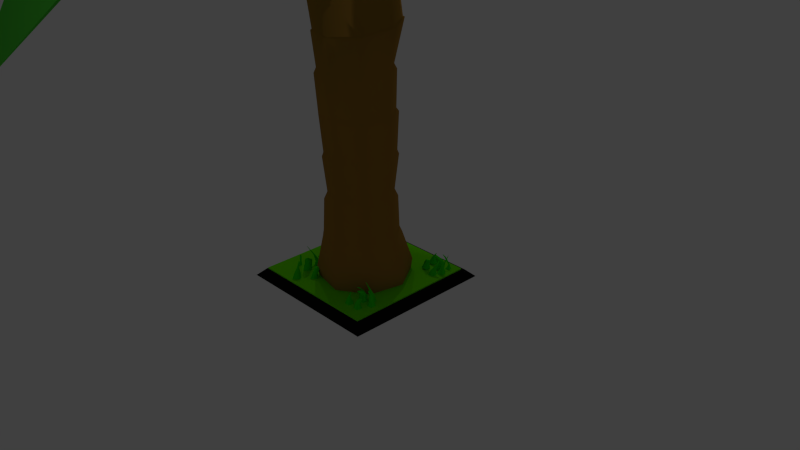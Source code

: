 # Source: palmtreenew003.blend  (saved by Blender 2.65.0; exported with 4.5.12 LTS)
import bpy
from mathutils import Matrix  # noqa: F401  (used for matrix-valued properties, if any)

bpy.ops.wm.read_factory_settings(use_empty=True)
scene = bpy.context.scene
scene.name = 'Scene'

# ---- collections
col_collection_1 = bpy.data.collections.new('Collection 1'); scene.collection.children.link(col_collection_1)

# ---- materials (node trees are filled in below, after node groups)
mat_material_005 = bpy.data.materials.new('Material.005')
mat_material_005.alpha_threshold = 0.0
mat_material_005.use_transparent_shadow = False
mat_material_005.diffuse_color = (0.03759, 0.8, 0.0, 1.0)
mat_material_005.roughness = 0.5
mat_material_005.line_color = (0.0, 0.0, 0.0, 1.0)
mat_material_003 = bpy.data.materials.new('Material.003')
mat_material_003.alpha_threshold = 0.0
mat_material_003.use_transparent_shadow = False
mat_material_003.diffuse_color = (0.008075, 0.008075, 0.008075, 1.0)
mat_material_003.roughness = 0.5
mat_material_003.line_color = (0.0, 0.0, 0.0, 1.0)
mat_material_004 = bpy.data.materials.new('Material.004')
mat_material_004.alpha_threshold = 0.0
mat_material_004.use_transparent_shadow = False
mat_material_004.diffuse_color = (0.1599, 0.8, 0.0, 1.0)
mat_material_004.roughness = 0.5
mat_material_004.line_color = (0.0, 0.0, 0.0, 1.0)
mat_material_001 = bpy.data.materials.new('Material.001')
mat_material_001.alpha_threshold = 0.0
mat_material_001.use_transparent_shadow = False
mat_material_001.diffuse_color = (0.1029, 0.8, 0.06061, 1.0)
mat_material_001.roughness = 0.5
mat_material_001.line_color = (0.0, 0.0, 0.0, 1.0)
mat_material_002 = bpy.data.materials.new('Material.002')
mat_material_002.alpha_threshold = 0.0
mat_material_002.use_transparent_shadow = False
mat_material_002.diffuse_color = (0.3844, 0.2394, 0.06437, 1.0)
mat_material_002.specular_color = (0.6266, 0.2274, 0.04797)
mat_material_002.roughness = 0.5
mat_material_002.line_color = (0.0, 0.0, 0.0, 1.0)
mat_material = bpy.data.materials.new('Material')
mat_material.alpha_threshold = 0.0
mat_material.use_transparent_shadow = False
mat_material.diffuse_color = (0.3931, 0.1955, 0.03446, 1.0)
mat_material.specular_color = (1.0, 0.285, 0.0)
mat_material.roughness = 0.5
mat_material.line_color = (0.0, 0.0, 0.0, 1.0)

# ---- material node trees

# ---- world
world_world = bpy.data.worlds.new('World'); scene.world = world_world
world_world.color = (0.05088, 0.05088, 0.05088)
world_world.use_sun_shadow = False
world_world.sun_shadow_jitter_overblur = 0.0
world_world.cycles.sampling_method = 'MANUAL'
world_world.cycles.sample_map_resolution = 256

# ---- cameras
cam_camera = bpy.data.cameras.new('Camera')
cam_camera.clip_end = 100.0
cam_camera.lens = 35.0
cam_camera.sensor_width = 32.0
cam_camera.sensor_height = 18.0
cam_camera.ortho_scale = 7.314
cam_camera.dof.focus_distance = 0.0
cam_camera.dof.aperture_fstop = 128.0

# ---- lights
light_lamp_002 = bpy.data.lights.new('Lamp.002', 'POINT')
light_lamp_002.transmission_factor = 0.0
light_lamp_002.cutoff_distance = 30.0
light_lamp_002.energy = 100.0
light_lamp_002.shadow_buffer_clip_start = 1.001
light_lamp_002.shadow_soft_size = 0.1
light_lamp_002.shadow_maximum_resolution = 0.006
light_lamp_002.use_absolute_resolution = True
light_lamp_002.cycles.use_multiple_importance_sampling = False
light_lamp_001 = bpy.data.lights.new('Lamp.001', 'POINT')
light_lamp_001.transmission_factor = 0.0
light_lamp_001.cutoff_distance = 30.0
light_lamp_001.energy = 100.0
light_lamp_001.shadow_buffer_clip_start = 1.001
light_lamp_001.shadow_soft_size = 0.1
light_lamp_001.shadow_maximum_resolution = 0.006
light_lamp_001.use_absolute_resolution = True
light_lamp_001.cycles.use_multiple_importance_sampling = False
light_lamp = bpy.data.lights.new('Lamp', 'POINT')
light_lamp.transmission_factor = 0.0
light_lamp.cutoff_distance = 30.0
light_lamp.energy = 100.0
light_lamp.shadow_buffer_clip_start = 1.001
light_lamp.shadow_soft_size = 0.1
light_lamp.shadow_maximum_resolution = 0.006
light_lamp.use_absolute_resolution = True
light_lamp.cycles.use_multiple_importance_sampling = False

# ---- meshes
me_plane_013 = bpy.data.meshes.new('Plane.013')
me_plane_013.from_pydata([(-1.0, -1.0, 0.0), (-1.0, 1.0, 0.0), (0.0, -1.0, 0.0), (0.0, 1.0, 0.0), (1.0, 0.0, 0.0), (0.0, 0.0, 0.0), (-0.5, -1.0, 0.0), (-0.5, 1.0, 0.0), (1.0, 0.5, 0.0), (-1.0, -0.5, 0.0), (0.5, -1.0, 0.0), (0.5, 1.0, 0.0), (-1.0, 0.5, 0.0), (0.0, 0.5, 0.0), (0.0, -0.5, 0.0), (-0.5, 0.0, 0.0), (0.5, 0.0, 0.0), (0.5, 0.5, 0.0), (-0.5, 0.5, 0.0), (-0.5, -0.5, 0.0), (0.5, -0.5, 0.0), (-0.05031, 0.05031, 0.7028), (-0.05031, 0.4497, 0.7028), (-0.4497, 0.05031, 0.7028), (-0.4497, 0.4497, 0.7028), (-0.05031, -0.1313, 0.9443), (-0.05031, 0.2681, 0.9443), (-0.4497, -0.1313, 0.9443), (-0.4497, 0.2681, 0.9443), (-0.2044, -0.3107, 1.185), (-0.2102, -0.217, 1.158), (-0.2956, -0.3107, 1.185), (-0.2898, -0.217, 1.158), (-0.9225, -0.9225, 0.3515), (-0.5775, -0.9225, 0.3515), (-0.9225, -0.5775, 0.3515), (-0.5775, -0.5775, 0.3515), (-0.8181, -0.8181, 0.6488), (-0.6819, -0.8181, 0.6488), (-0.8181, -0.6819, 0.6488), (-0.6819, -0.6819, 0.6488), (-0.7683, -0.5592, 1.014), (-0.7317, -0.5592, 1.014), (-0.7683, -0.5227, 1.014), (-0.7317, -0.5227, 1.014), (0.1085, -0.8915, 0.4592), (0.3915, -0.8915, 0.4592), (0.1085, -0.6085, 0.4592), (0.3915, -0.6085, 0.4592), (0.2164, -0.7567, 0.7857), (0.4993, -0.7567, 0.7857), (0.2164, -0.4738, 0.7857), (0.4993, -0.4738, 0.7857), (0.4955, -0.6523, 0.9427), (0.5705, -0.6529, 0.9486), (0.4955, -0.5783, 0.9427), (0.5705, -0.5776, 0.9486), (0.8992, 0.1008, 0.4145), (0.8992, 0.3992, 0.4145), (0.6008, 0.1008, 0.4145), (0.6008, 0.3992, 0.4145), (0.6031, 0.3207, 0.8615), (0.6028, 0.4778, 0.8837), (0.4421, 0.3193, 0.8923), (0.4358, 0.4861, 0.9042), (0.3202, 0.3403, 1.113), (0.3201, 0.4112, 1.123), (0.2475, 0.3397, 1.127), (0.2447, 0.415, 1.133), (0.1322, 0.8678, 0.6783), (0.3678, 0.8678, 0.6783), (0.1322, 0.6322, 0.6783), (0.3678, 0.6322, 0.6783), (-0.04877, 0.8042, 1.067), (0.05904, 0.7976, 1.035), (-0.04877, 0.6958, 1.067), (0.05904, 0.7024, 1.035), (-0.4653, 0.7622, 1.498), (-0.4411, 0.7607, 1.491), (-0.4653, 0.7378, 1.498), (-0.4411, 0.7393, 1.491), (-0.8448, 0.8448, 0.3124), (-0.6552, 0.8448, 0.3124), (-0.8448, 0.6552, 0.3124), (-0.6552, 0.6552, 0.3124), (-0.7974, 0.7974, 0.5414), (-0.7026, 0.7974, 0.5414), (-0.7974, 0.7026, 0.5414), (-0.7026, 0.7026, 0.5414), (-0.7974, 0.3353, 1.044), (-0.7026, 0.3353, 1.044), (-0.7974, 0.2405, 1.044), (-0.7026, 0.2405, 1.044), (-0.769, 0.09242, 1.157), (-0.731, 0.09242, 1.157), (-0.769, 0.05446, 1.157), (-0.731, 0.05446, 1.157)], [], [(3, 13, 71, 69), (16, 4, 57, 59), (12, 18, 84, 83), (13, 18, 24, 22), (19, 9, 35, 36), (20, 14, 47, 48), (23, 21, 25, 27), (5, 13, 22, 21), (18, 15, 23, 24), (15, 5, 21, 23), (27, 25, 29, 31), (24, 23, 27, 28), (22, 24, 28, 26), (21, 22, 26, 25), (31, 29, 30, 32), (28, 27, 31, 32), (26, 28, 32, 30), (25, 26, 30, 29), (36, 35, 39, 40), (9, 0, 33, 35), (0, 6, 34, 33), (6, 19, 36, 34), (38, 40, 44, 42), (33, 34, 38, 37), (35, 33, 37, 39), (34, 36, 40, 38), (41, 42, 44, 43), (40, 39, 43, 44), (37, 38, 42, 41), (39, 37, 41, 43), (45, 46, 50, 49), (2, 10, 46, 45), (14, 2, 45, 47), (10, 20, 48, 46), (51, 49, 53, 55), (46, 48, 52, 50), (48, 47, 51, 52), (47, 45, 49, 51), (53, 54, 56, 55), (49, 50, 54, 53), (50, 52, 56, 54), (52, 51, 55, 56), (58, 60, 64, 62), (8, 17, 60, 58), (4, 8, 58, 57), (17, 16, 59, 60), (64, 63, 67, 68), (57, 58, 62, 61), (59, 57, 61, 63), (60, 59, 63, 64), (67, 65, 66, 68), (62, 64, 68, 66), (61, 62, 66, 65), (63, 61, 65, 67), (70, 69, 73, 74), (17, 11, 70, 72), (11, 3, 69, 70), (13, 17, 72, 71), (73, 75, 79, 77), (72, 70, 74, 76), (71, 72, 76, 75), (69, 71, 75, 73), (79, 80, 78, 77), (74, 73, 77, 78), (76, 74, 78, 80), (75, 76, 80, 79), (84, 82, 86, 88), (7, 1, 81, 82), (18, 7, 82, 84), (1, 12, 83, 81), (88, 86, 90, 92), (83, 84, 88, 87), (82, 81, 85, 86), (81, 83, 87, 85), (89, 91, 95, 93), (87, 88, 92, 91), (86, 85, 89, 90), (85, 87, 91, 89), (95, 96, 94, 93), (92, 90, 94, 96), (91, 92, 96, 95), (90, 89, 93, 94)])
me_plane_013.polygons.foreach_set('use_smooth', [True] * 82)
me_plane_013.materials.append(mat_material_005)
me_plane_013.use_remesh_preserve_volume = False
me_plane_013.use_remesh_preserve_attributes = False
me_plane_013.use_mirror_vertex_groups = False
me_plane_013.update()
me_plane_012 = bpy.data.meshes.new('Plane.012')
me_plane_012.from_pydata([(-1.0, -1.0, 0.0), (-1.0, 1.0, 0.0), (0.0, -1.0, 0.0), (0.0, 1.0, 0.0), (1.0, 0.0, 0.0), (0.0, 0.0, 0.0), (-0.5, -1.0, 0.0), (-0.5, 1.0, 0.0), (1.0, 0.5, 0.0), (-1.0, -0.5, 0.0), (0.5, -1.0, 0.0), (0.5, 1.0, 0.0), (-1.0, 0.5, 0.0), (0.0, 0.5, 0.0), (0.0, -0.5, 0.0), (-0.5, 0.0, 0.0), (0.5, 0.0, 0.0), (0.5, 0.5, 0.0), (-0.5, 0.5, 0.0), (-0.5, -0.5, 0.0), (0.5, -0.5, 0.0), (-0.05031, 0.05031, 0.7028), (-0.05031, 0.4497, 0.7028), (-0.4497, 0.05031, 0.7028), (-0.4497, 0.4497, 0.7028), (-0.05031, -0.1313, 0.9443), (-0.05031, 0.2681, 0.9443), (-0.4497, -0.1313, 0.9443), (-0.4497, 0.2681, 0.9443), (-0.2044, -0.3107, 1.185), (-0.2102, -0.217, 1.158), (-0.2956, -0.3107, 1.185), (-0.2898, -0.217, 1.158), (-0.9225, -0.9225, 0.3515), (-0.5775, -0.9225, 0.3515), (-0.9225, -0.5775, 0.3515), (-0.5775, -0.5775, 0.3515), (-0.8181, -0.8181, 0.6488), (-0.6819, -0.8181, 0.6488), (-0.8181, -0.6819, 0.6488), (-0.6819, -0.6819, 0.6488), (-0.7683, -0.5592, 1.014), (-0.7317, -0.5592, 1.014), (-0.7683, -0.5227, 1.014), (-0.7317, -0.5227, 1.014), (0.1085, -0.8915, 0.4592), (0.3915, -0.8915, 0.4592), (0.1085, -0.6085, 0.4592), (0.3915, -0.6085, 0.4592), (0.2164, -0.7567, 0.7857), (0.4993, -0.7567, 0.7857), (0.2164, -0.4738, 0.7857), (0.4993, -0.4738, 0.7857), (0.4955, -0.6523, 0.9427), (0.5705, -0.6529, 0.9486), (0.4955, -0.5783, 0.9427), (0.5705, -0.5776, 0.9486), (0.8992, 0.1008, 0.4145), (0.8992, 0.3992, 0.4145), (0.6008, 0.1008, 0.4145), (0.6008, 0.3992, 0.4145), (0.6031, 0.3207, 0.8615), (0.6028, 0.4778, 0.8837), (0.4421, 0.3193, 0.8923), (0.4358, 0.4861, 0.9042), (0.3202, 0.3403, 1.113), (0.3201, 0.4112, 1.123), (0.2475, 0.3397, 1.127), (0.2447, 0.415, 1.133), (0.1322, 0.8678, 0.6783), (0.3678, 0.8678, 0.6783), (0.1322, 0.6322, 0.6783), (0.3678, 0.6322, 0.6783), (-0.04877, 0.8042, 1.067), (0.05904, 0.7976, 1.035), (-0.04877, 0.6958, 1.067), (0.05904, 0.7024, 1.035), (-0.4653, 0.7622, 1.498), (-0.4411, 0.7607, 1.491), (-0.4653, 0.7378, 1.498), (-0.4411, 0.7393, 1.491), (-0.8448, 0.8448, 0.3124), (-0.6552, 0.8448, 0.3124), (-0.8448, 0.6552, 0.3124), (-0.6552, 0.6552, 0.3124), (-0.7974, 0.7974, 0.5414), (-0.7026, 0.7974, 0.5414), (-0.7974, 0.7026, 0.5414), (-0.7026, 0.7026, 0.5414), (-0.7974, 0.3353, 1.044), (-0.7026, 0.3353, 1.044), (-0.7974, 0.2405, 1.044), (-0.7026, 0.2405, 1.044), (-0.769, 0.09242, 1.157), (-0.731, 0.09242, 1.157), (-0.769, 0.05446, 1.157), (-0.731, 0.05446, 1.157)], [], [(3, 13, 71, 69), (16, 4, 57, 59), (12, 18, 84, 83), (13, 18, 24, 22), (19, 9, 35, 36), (20, 14, 47, 48), (23, 21, 25, 27), (5, 13, 22, 21), (18, 15, 23, 24), (15, 5, 21, 23), (27, 25, 29, 31), (24, 23, 27, 28), (22, 24, 28, 26), (21, 22, 26, 25), (31, 29, 30, 32), (28, 27, 31, 32), (26, 28, 32, 30), (25, 26, 30, 29), (36, 35, 39, 40), (9, 0, 33, 35), (0, 6, 34, 33), (6, 19, 36, 34), (38, 40, 44, 42), (33, 34, 38, 37), (35, 33, 37, 39), (34, 36, 40, 38), (41, 42, 44, 43), (40, 39, 43, 44), (37, 38, 42, 41), (39, 37, 41, 43), (45, 46, 50, 49), (2, 10, 46, 45), (14, 2, 45, 47), (10, 20, 48, 46), (51, 49, 53, 55), (46, 48, 52, 50), (48, 47, 51, 52), (47, 45, 49, 51), (53, 54, 56, 55), (49, 50, 54, 53), (50, 52, 56, 54), (52, 51, 55, 56), (58, 60, 64, 62), (8, 17, 60, 58), (4, 8, 58, 57), (17, 16, 59, 60), (64, 63, 67, 68), (57, 58, 62, 61), (59, 57, 61, 63), (60, 59, 63, 64), (67, 65, 66, 68), (62, 64, 68, 66), (61, 62, 66, 65), (63, 61, 65, 67), (70, 69, 73, 74), (17, 11, 70, 72), (11, 3, 69, 70), (13, 17, 72, 71), (73, 75, 79, 77), (72, 70, 74, 76), (71, 72, 76, 75), (69, 71, 75, 73), (79, 80, 78, 77), (74, 73, 77, 78), (76, 74, 78, 80), (75, 76, 80, 79), (84, 82, 86, 88), (7, 1, 81, 82), (18, 7, 82, 84), (1, 12, 83, 81), (88, 86, 90, 92), (83, 84, 88, 87), (82, 81, 85, 86), (81, 83, 87, 85), (89, 91, 95, 93), (87, 88, 92, 91), (86, 85, 89, 90), (85, 87, 91, 89), (95, 96, 94, 93), (92, 90, 94, 96), (91, 92, 96, 95), (90, 89, 93, 94)])
me_plane_012.polygons.foreach_set('use_smooth', [True] * 82)
me_plane_012.materials.append(mat_material_005)
me_plane_012.use_remesh_preserve_volume = False
me_plane_012.use_remesh_preserve_attributes = False
me_plane_012.use_mirror_vertex_groups = False
me_plane_012.update()
me_plane_011 = bpy.data.meshes.new('Plane.011')
me_plane_011.from_pydata([(-1.0, -1.0, 0.0), (-1.0, 1.0, 0.0), (0.0, -1.0, 0.0), (0.0, 1.0, 0.0), (1.0, 0.0, 0.0), (0.0, 0.0, 0.0), (-0.5, -1.0, 0.0), (-0.5, 1.0, 0.0), (1.0, 0.5, 0.0), (-1.0, -0.5, 0.0), (0.5, -1.0, 0.0), (0.5, 1.0, 0.0), (-1.0, 0.5, 0.0), (0.0, 0.5, 0.0), (0.0, -0.5, 0.0), (-0.5, 0.0, 0.0), (0.5, 0.0, 0.0), (0.5, 0.5, 0.0), (-0.5, 0.5, 0.0), (-0.5, -0.5, 0.0), (0.5, -0.5, 0.0), (-0.05031, 0.05031, 0.7028), (-0.05031, 0.4497, 0.7028), (-0.4497, 0.05031, 0.7028), (-0.4497, 0.4497, 0.7028), (-0.05031, -0.1313, 0.9443), (-0.05031, 0.2681, 0.9443), (-0.4497, -0.1313, 0.9443), (-0.4497, 0.2681, 0.9443), (-0.2044, -0.3107, 1.185), (-0.2102, -0.217, 1.158), (-0.2956, -0.3107, 1.185), (-0.2898, -0.217, 1.158), (-0.9225, -0.9225, 0.3515), (-0.5775, -0.9225, 0.3515), (-0.9225, -0.5775, 0.3515), (-0.5775, -0.5775, 0.3515), (-0.8181, -0.8181, 0.6488), (-0.6819, -0.8181, 0.6488), (-0.8181, -0.6819, 0.6488), (-0.6819, -0.6819, 0.6488), (-0.7683, -0.5592, 1.014), (-0.7317, -0.5592, 1.014), (-0.7683, -0.5227, 1.014), (-0.7317, -0.5227, 1.014), (0.1085, -0.8915, 0.4592), (0.3915, -0.8915, 0.4592), (0.1085, -0.6085, 0.4592), (0.3915, -0.6085, 0.4592), (0.2164, -0.7567, 0.7857), (0.4993, -0.7567, 0.7857), (0.2164, -0.4738, 0.7857), (0.4993, -0.4738, 0.7857), (0.4955, -0.6523, 0.9427), (0.5705, -0.6529, 0.9486), (0.4955, -0.5783, 0.9427), (0.5705, -0.5776, 0.9486), (0.8992, 0.1008, 0.4145), (0.8992, 0.3992, 0.4145), (0.6008, 0.1008, 0.4145), (0.6008, 0.3992, 0.4145), (0.6031, 0.3207, 0.8615), (0.6028, 0.4778, 0.8837), (0.4421, 0.3193, 0.8923), (0.4358, 0.4861, 0.9042), (0.3202, 0.3403, 1.113), (0.3201, 0.4112, 1.123), (0.2475, 0.3397, 1.127), (0.2447, 0.415, 1.133), (0.1322, 0.8678, 0.6783), (0.3678, 0.8678, 0.6783), (0.1322, 0.6322, 0.6783), (0.3678, 0.6322, 0.6783), (-0.04877, 0.8042, 1.067), (0.05904, 0.7976, 1.035), (-0.04877, 0.6958, 1.067), (0.05904, 0.7024, 1.035), (-0.4653, 0.7622, 1.498), (-0.4411, 0.7607, 1.491), (-0.4653, 0.7378, 1.498), (-0.4411, 0.7393, 1.491), (-0.8448, 0.8448, 0.3124), (-0.6552, 0.8448, 0.3124), (-0.8448, 0.6552, 0.3124), (-0.6552, 0.6552, 0.3124), (-0.7974, 0.7974, 0.5414), (-0.7026, 0.7974, 0.5414), (-0.7974, 0.7026, 0.5414), (-0.7026, 0.7026, 0.5414), (-0.7974, 0.3353, 1.044), (-0.7026, 0.3353, 1.044), (-0.7974, 0.2405, 1.044), (-0.7026, 0.2405, 1.044), (-0.769, 0.09242, 1.157), (-0.731, 0.09242, 1.157), (-0.769, 0.05446, 1.157), (-0.731, 0.05446, 1.157)], [], [(3, 13, 71, 69), (16, 4, 57, 59), (12, 18, 84, 83), (13, 18, 24, 22), (19, 9, 35, 36), (20, 14, 47, 48), (23, 21, 25, 27), (5, 13, 22, 21), (18, 15, 23, 24), (15, 5, 21, 23), (27, 25, 29, 31), (24, 23, 27, 28), (22, 24, 28, 26), (21, 22, 26, 25), (31, 29, 30, 32), (28, 27, 31, 32), (26, 28, 32, 30), (25, 26, 30, 29), (36, 35, 39, 40), (9, 0, 33, 35), (0, 6, 34, 33), (6, 19, 36, 34), (38, 40, 44, 42), (33, 34, 38, 37), (35, 33, 37, 39), (34, 36, 40, 38), (41, 42, 44, 43), (40, 39, 43, 44), (37, 38, 42, 41), (39, 37, 41, 43), (45, 46, 50, 49), (2, 10, 46, 45), (14, 2, 45, 47), (10, 20, 48, 46), (51, 49, 53, 55), (46, 48, 52, 50), (48, 47, 51, 52), (47, 45, 49, 51), (53, 54, 56, 55), (49, 50, 54, 53), (50, 52, 56, 54), (52, 51, 55, 56), (58, 60, 64, 62), (8, 17, 60, 58), (4, 8, 58, 57), (17, 16, 59, 60), (64, 63, 67, 68), (57, 58, 62, 61), (59, 57, 61, 63), (60, 59, 63, 64), (67, 65, 66, 68), (62, 64, 68, 66), (61, 62, 66, 65), (63, 61, 65, 67), (70, 69, 73, 74), (17, 11, 70, 72), (11, 3, 69, 70), (13, 17, 72, 71), (73, 75, 79, 77), (72, 70, 74, 76), (71, 72, 76, 75), (69, 71, 75, 73), (79, 80, 78, 77), (74, 73, 77, 78), (76, 74, 78, 80), (75, 76, 80, 79), (84, 82, 86, 88), (7, 1, 81, 82), (18, 7, 82, 84), (1, 12, 83, 81), (88, 86, 90, 92), (83, 84, 88, 87), (82, 81, 85, 86), (81, 83, 87, 85), (89, 91, 95, 93), (87, 88, 92, 91), (86, 85, 89, 90), (85, 87, 91, 89), (95, 96, 94, 93), (92, 90, 94, 96), (91, 92, 96, 95), (90, 89, 93, 94)])
me_plane_011.polygons.foreach_set('use_smooth', [True] * 82)
me_plane_011.materials.append(mat_material_005)
me_plane_011.use_remesh_preserve_volume = False
me_plane_011.use_remesh_preserve_attributes = False
me_plane_011.use_mirror_vertex_groups = False
me_plane_011.update()
me_plane_010 = bpy.data.meshes.new('Plane.010')
me_plane_010.from_pydata([(-1.0, -1.0, 0.0), (-1.0, 1.0, 0.0), (0.0, -1.0, 0.0), (0.0, 1.0, 0.0), (1.0, 0.0, 0.0), (0.0, 0.0, 0.0), (-0.5, -1.0, 0.0), (-0.5, 1.0, 0.0), (1.0, 0.5, 0.0), (-1.0, -0.5, 0.0), (0.5, -1.0, 0.0), (0.5, 1.0, 0.0), (-1.0, 0.5, 0.0), (0.0, 0.5, 0.0), (0.0, -0.5, 0.0), (-0.5, 0.0, 0.0), (0.5, 0.0, 0.0), (0.5, 0.5, 0.0), (-0.5, 0.5, 0.0), (-0.5, -0.5, 0.0), (0.5, -0.5, 0.0), (-0.05031, 0.05031, 0.7028), (-0.05031, 0.4497, 0.7028), (-0.4497, 0.05031, 0.7028), (-0.4497, 0.4497, 0.7028), (-0.05031, -0.1313, 0.9443), (-0.05031, 0.2681, 0.9443), (-0.4497, -0.1313, 0.9443), (-0.4497, 0.2681, 0.9443), (-0.2044, -0.3107, 1.185), (-0.2102, -0.217, 1.158), (-0.2956, -0.3107, 1.185), (-0.2898, -0.217, 1.158), (-0.9225, -0.9225, 0.3515), (-0.5775, -0.9225, 0.3515), (-0.9225, -0.5775, 0.3515), (-0.5775, -0.5775, 0.3515), (-0.8181, -0.8181, 0.6488), (-0.6819, -0.8181, 0.6488), (-0.8181, -0.6819, 0.6488), (-0.6819, -0.6819, 0.6488), (-0.7683, -0.5592, 1.014), (-0.7317, -0.5592, 1.014), (-0.7683, -0.5227, 1.014), (-0.7317, -0.5227, 1.014), (0.1085, -0.8915, 0.4592), (0.3915, -0.8915, 0.4592), (0.1085, -0.6085, 0.4592), (0.3915, -0.6085, 0.4592), (0.2164, -0.7567, 0.7857), (0.4993, -0.7567, 0.7857), (0.2164, -0.4738, 0.7857), (0.4993, -0.4738, 0.7857), (0.4955, -0.6523, 0.9427), (0.5705, -0.6529, 0.9486), (0.4955, -0.5783, 0.9427), (0.5705, -0.5776, 0.9486), (0.8992, 0.1008, 0.4145), (0.8992, 0.3992, 0.4145), (0.6008, 0.1008, 0.4145), (0.6008, 0.3992, 0.4145), (0.6031, 0.3207, 0.8615), (0.6028, 0.4778, 0.8837), (0.4421, 0.3193, 0.8923), (0.4358, 0.4861, 0.9042), (0.3202, 0.3403, 1.113), (0.3201, 0.4112, 1.123), (0.2475, 0.3397, 1.127), (0.2447, 0.415, 1.133), (0.1322, 0.8678, 0.6783), (0.3678, 0.8678, 0.6783), (0.1322, 0.6322, 0.6783), (0.3678, 0.6322, 0.6783), (-0.04877, 0.8042, 1.067), (0.05904, 0.7976, 1.035), (-0.04877, 0.6958, 1.067), (0.05904, 0.7024, 1.035), (-0.4653, 0.7622, 1.498), (-0.4411, 0.7607, 1.491), (-0.4653, 0.7378, 1.498), (-0.4411, 0.7393, 1.491), (-0.8448, 0.8448, 0.3124), (-0.6552, 0.8448, 0.3124), (-0.8448, 0.6552, 0.3124), (-0.6552, 0.6552, 0.3124), (-0.7974, 0.7974, 0.5414), (-0.7026, 0.7974, 0.5414), (-0.7974, 0.7026, 0.5414), (-0.7026, 0.7026, 0.5414), (-0.7974, 0.3353, 1.044), (-0.7026, 0.3353, 1.044), (-0.7974, 0.2405, 1.044), (-0.7026, 0.2405, 1.044), (-0.769, 0.09242, 1.157), (-0.731, 0.09242, 1.157), (-0.769, 0.05446, 1.157), (-0.731, 0.05446, 1.157)], [], [(3, 13, 71, 69), (16, 4, 57, 59), (12, 18, 84, 83), (13, 18, 24, 22), (19, 9, 35, 36), (20, 14, 47, 48), (23, 21, 25, 27), (5, 13, 22, 21), (18, 15, 23, 24), (15, 5, 21, 23), (27, 25, 29, 31), (24, 23, 27, 28), (22, 24, 28, 26), (21, 22, 26, 25), (31, 29, 30, 32), (28, 27, 31, 32), (26, 28, 32, 30), (25, 26, 30, 29), (36, 35, 39, 40), (9, 0, 33, 35), (0, 6, 34, 33), (6, 19, 36, 34), (38, 40, 44, 42), (33, 34, 38, 37), (35, 33, 37, 39), (34, 36, 40, 38), (41, 42, 44, 43), (40, 39, 43, 44), (37, 38, 42, 41), (39, 37, 41, 43), (45, 46, 50, 49), (2, 10, 46, 45), (14, 2, 45, 47), (10, 20, 48, 46), (51, 49, 53, 55), (46, 48, 52, 50), (48, 47, 51, 52), (47, 45, 49, 51), (53, 54, 56, 55), (49, 50, 54, 53), (50, 52, 56, 54), (52, 51, 55, 56), (58, 60, 64, 62), (8, 17, 60, 58), (4, 8, 58, 57), (17, 16, 59, 60), (64, 63, 67, 68), (57, 58, 62, 61), (59, 57, 61, 63), (60, 59, 63, 64), (67, 65, 66, 68), (62, 64, 68, 66), (61, 62, 66, 65), (63, 61, 65, 67), (70, 69, 73, 74), (17, 11, 70, 72), (11, 3, 69, 70), (13, 17, 72, 71), (73, 75, 79, 77), (72, 70, 74, 76), (71, 72, 76, 75), (69, 71, 75, 73), (79, 80, 78, 77), (74, 73, 77, 78), (76, 74, 78, 80), (75, 76, 80, 79), (84, 82, 86, 88), (7, 1, 81, 82), (18, 7, 82, 84), (1, 12, 83, 81), (88, 86, 90, 92), (83, 84, 88, 87), (82, 81, 85, 86), (81, 83, 87, 85), (89, 91, 95, 93), (87, 88, 92, 91), (86, 85, 89, 90), (85, 87, 91, 89), (95, 96, 94, 93), (92, 90, 94, 96), (91, 92, 96, 95), (90, 89, 93, 94)])
me_plane_010.polygons.foreach_set('use_smooth', [True] * 82)
me_plane_010.materials.append(mat_material_005)
me_plane_010.use_remesh_preserve_volume = False
me_plane_010.use_remesh_preserve_attributes = False
me_plane_010.use_mirror_vertex_groups = False
me_plane_010.update()
me_plane_008 = bpy.data.meshes.new('Plane.008')
me_plane_008.from_pydata([(0.87, -0.8882, 0.05996), (-0.8841, -0.8882, 0.05996), (0.87, 0.8658, 0.05996), (-0.8841, 0.8658, 0.05996), (0.87, -0.8882, 0.1131), (-0.8841, -0.8882, 0.1131), (0.87, 0.8658, 0.1131), (-0.8841, 0.8658, 0.1131), (1.0, -1.0, 0.0), (-1.0, -1.0, 0.0), (1.0, 1.0, 0.0), (-1.0, 1.0, 0.0), (0.9004, -0.9004, 0.09626), (-0.9004, -0.9004, 0.09626), (0.9004, 0.9004, 0.09626), (-0.9004, 0.9004, 0.09626)], [], [(1, 3, 2, 0), (5, 4, 6, 7), (2, 3, 7, 6), (0, 2, 6, 4), (3, 1, 5, 7), (1, 0, 4, 5), (9, 11, 10, 8), (13, 12, 14, 15), (11, 9, 13, 15), (9, 8, 12, 13), (10, 11, 15, 14), (8, 10, 14, 12)])
me_plane_008.polygons.foreach_set('material_index', [1, 1, 1, 1, 1, 1, 0, 0, 0, 0, 0, 0])
me_plane_008.materials.append(mat_material_003)
me_plane_008.materials.append(mat_material_004)
me_plane_008.use_remesh_preserve_volume = False
me_plane_008.use_remesh_preserve_attributes = False
me_plane_008.use_mirror_vertex_groups = False
me_plane_008.update()
me_plane_007 = bpy.data.meshes.new('Plane.007')
me_plane_007.from_pydata([(0.3782, -0.5323, -0.3534), (-0.8206, -0.5558, -0.2384), (0.3957, 0.6847, -0.3108), (-0.8261, 0.6731, -0.2535), (1.582, 0.1678, -0.8502), (-3.125, -0.01696, -0.1606), (-0.5772, 0.6731, -0.2535), (-0.3283, 0.6731, -0.2535), (-0.0794, 0.6731, -0.2535), (0.1467, 0.6847, -0.3108), (-0.5717, -0.5558, -0.2384), (-0.3228, -0.5558, -0.2384), (-0.07391, -0.5558, -0.2384), (0.175, -0.5558, -0.2384), (0.8647, -0.019, -0.1082), (-0.07514, -0.06193, 0.07526), (-1.093, -0.0572, 0.06385), (-2.135, -0.02659, -0.009963)], [], [(14, 4, 2, 9), (13, 0, 4, 14), (17, 16, 7, 6), (5, 17, 6, 3), (16, 15, 8, 7), (15, 14, 9, 8), (1, 10, 17, 5), (10, 11, 16, 17), (11, 12, 15, 16), (12, 13, 14, 15)])
me_plane_007.polygons.foreach_set('use_smooth', [True] * 10)
me_plane_007.materials.append(mat_material_001)
me_plane_007.use_remesh_preserve_volume = False
me_plane_007.use_remesh_preserve_attributes = False
me_plane_007.use_mirror_vertex_groups = False
me_plane_007.update()
me_plane_006 = bpy.data.meshes.new('Plane.006')
me_plane_006.from_pydata([(0.3843, -0.5865, -0.3008), (-0.7436, -0.6183, -0.04068), (0.4775, 0.6327, -0.09302), (-0.7745, 0.6347, -0.1095), (1.509, 0.106, -0.9157), (-3.191, 0.006699, -0.1018), (-0.5152, 0.6319, -0.08648), (-0.2585, 0.6297, -0.06893), (-0.005205, 0.6285, -0.05923), (0.2446, 0.6283, -0.05723), (-0.4912, -0.6192, -0.03278), (-0.239, -0.6201, -0.02559), (-0.003889, -0.6164, -0.0563), (0.2052, -0.6055, -0.1452), (0.8213, 0.01753, -0.1906), (-0.04694, -0.02186, 0.1322), (-1.058, -0.02239, 0.1365), (-2.132, -0.005729, 0.0)], [], [(14, 4, 2, 9), (13, 0, 4, 14), (17, 16, 7, 6), (5, 17, 6, 3), (16, 15, 8, 7), (15, 14, 9, 8), (1, 10, 17, 5), (10, 11, 16, 17), (11, 12, 15, 16), (12, 13, 14, 15)])
me_plane_006.polygons.foreach_set('use_smooth', [True] * 10)
me_plane_006.materials.append(mat_material_001)
me_plane_006.use_remesh_preserve_volume = False
me_plane_006.use_remesh_preserve_attributes = False
me_plane_006.use_mirror_vertex_groups = False
me_plane_006.update()
me_plane_005 = bpy.data.meshes.new('Plane.005')
me_plane_005.from_pydata([(0.8839, -0.6261, 0.2714), (-0.3599, -0.6463, 0.234), (0.873, 0.5842, -0.01846), (-0.3708, 0.564, -0.05589), (2.116, 0.1873, 0.7981), (-2.83, -0.03084, 0.1961), (-0.1221, 0.568, -0.0484), (0.1267, 0.5721, -0.04092), (0.3755, 0.5761, -0.03343), (0.6242, 0.5801, -0.02594), (-0.1112, -0.6422, 0.2415), (0.1376, -0.6382, 0.2489), (0.3864, -0.6342, 0.2564), (0.6351, -0.6301, 0.2639), (1.253, -0.004468, 0.1883), (0.2992, -0.08926, -0.06798), (-0.7132, -0.1057, -0.09845), (-1.771, -0.06855, 0.04785)], [], [(14, 4, 2, 9), (13, 0, 4, 14), (17, 16, 7, 6), (5, 17, 6, 3), (16, 15, 8, 7), (15, 14, 9, 8), (1, 10, 17, 5), (10, 11, 16, 17), (11, 12, 15, 16), (12, 13, 14, 15)])
me_plane_005.polygons.foreach_set('use_smooth', [True] * 10)
me_plane_005.materials.append(mat_material_001)
me_plane_005.use_remesh_preserve_volume = False
me_plane_005.use_remesh_preserve_attributes = False
me_plane_005.use_mirror_vertex_groups = False
me_plane_005.update()
me_plane_004 = bpy.data.meshes.new('Plane.004')
me_plane_004.from_pydata([(0.4797, -0.6067, -0.1199), (-0.7576, -0.6097, -0.09808), (0.5076, 0.6261, -0.03506), (-0.7254, 0.6213, 0.0), (1.771, 0.05631, -0.4509), (-3.16, 0.000554, -0.04566), (-0.4765, 0.6213, 0.0), (-0.2276, 0.6213, 0.0), (0.02135, 0.6213, 0.0), (0.2703, 0.6213, 0.0), (-0.5087, -0.6097, -0.09808), (-0.2598, -0.6097, -0.09808), (-0.01091, -0.6097, -0.09808), (0.238, -0.6097, -0.09808), (0.9579, -0.02711, 0.1554), (-0.04065, -0.03315, 0.1993), (-1.057, -0.03164, 0.1883), (-2.068, -0.03274, 0.1963)], [], [(14, 4, 2, 9), (13, 0, 4, 14), (17, 16, 7, 6), (5, 17, 6, 3), (16, 15, 8, 7), (15, 14, 9, 8), (1, 10, 17, 5), (10, 11, 16, 17), (11, 12, 15, 16), (12, 13, 14, 15)])
me_plane_004.polygons.foreach_set('use_smooth', [True] * 10)
me_plane_004.materials.append(mat_material_001)
me_plane_004.use_remesh_preserve_volume = False
me_plane_004.use_remesh_preserve_attributes = False
me_plane_004.use_mirror_vertex_groups = False
me_plane_004.update()
me_plane_003 = bpy.data.meshes.new('Plane.003')
me_plane_003.from_pydata([(0.5192, -0.6232, 0.0), (-0.7254, -0.6232, 0.0), (0.5192, 0.6213, 0.0), (-0.7254, 0.6213, 0.0), (1.858, -0.01777, -0.2884), (-3.145, -0.005729, 0.0), (-0.4765, 0.6213, 0.0), (-0.2276, 0.6213, 0.0), (0.02135, 0.6213, 0.0), (0.2703, 0.6213, 0.0), (-0.4765, -0.6232, 0.0), (-0.2276, -0.6232, 0.0), (0.02135, -0.6232, 0.0), (0.2703, -0.6232, 0.0), (0.959, 0.004516, 0.2453), (-0.05392, 0.004516, 0.2453), (-1.067, 0.004516, 0.2453), (-2.08, 0.004516, 0.2453)], [], [(14, 4, 2, 9), (13, 0, 4, 14), (17, 16, 7, 6), (5, 17, 6, 3), (16, 15, 8, 7), (15, 14, 9, 8), (1, 10, 17, 5), (10, 11, 16, 17), (11, 12, 15, 16), (12, 13, 14, 15)])
me_plane_003.polygons.foreach_set('use_smooth', [True] * 10)
me_plane_003.materials.append(mat_material_001)
me_plane_003.use_remesh_preserve_volume = False
me_plane_003.use_remesh_preserve_attributes = False
me_plane_003.use_mirror_vertex_groups = False
me_plane_003.update()
me_plane_002 = bpy.data.meshes.new('Plane.002')
me_plane_002.from_pydata([(0.5054, -0.6313, -0.07853), (-0.7254, -0.6232, 0.0), (0.5051, 0.6131, -0.07993), (-0.7254, 0.6213, 0.0), (1.774, -0.09052, -0.8265), (-3.145, -0.005729, 0.0), (-0.4765, 0.6213, 0.0), (-0.2276, 0.6213, 0.0), (0.02135, 0.6213, 0.0), (0.2605, 0.6156, -0.05533), (-0.4765, -0.6232, 0.0), (-0.2276, -0.6232, 0.0), (0.02135, -0.6232, 0.0), (0.2581, -0.6303, -0.06901), (0.9068, -0.005729, 0.0), (-0.06623, 0.0176, 0.2274), (-1.084, 0.01465, 0.1986), (-2.097, 0.01465, 0.1986)], [], [(14, 4, 2, 9), (13, 0, 4, 14), (17, 16, 7, 6), (5, 17, 6, 3), (16, 15, 8, 7), (15, 14, 9, 8), (1, 10, 17, 5), (10, 11, 16, 17), (11, 12, 15, 16), (12, 13, 14, 15)])
me_plane_002.polygons.foreach_set('use_smooth', [True] * 10)
me_plane_002.materials.append(mat_material_001)
me_plane_002.use_remesh_preserve_volume = False
me_plane_002.use_remesh_preserve_attributes = False
me_plane_002.use_mirror_vertex_groups = False
me_plane_002.update()
me_plane_001 = bpy.data.meshes.new('Plane.001')
me_plane_001.from_pydata([(0.4778, -0.5905, 0.2581), (-0.7495, -0.6042, 0.1505), (0.4504, 0.6757, 0.4294), (-0.7447, 0.6366, 0.1206), (1.727, 0.1464, 1.201), (-3.145, -0.005729, 0.0), (-0.4986, 0.6388, 0.1383), (-0.2423, 0.633, 0.09229), (0.003922, 0.6351, 0.1088), (0.252, 0.6357, 0.1139), (-0.5025, -0.6027, 0.1623), (-0.2494, -0.6059, 0.1365), (-0.00187, -0.6049, 0.145), (0.2435, -0.602, 0.1673), (0.8855, 0.01105, 0.1324), (-0.1014, -0.009562, -0.03025), (-1.107, -0.0153, -0.07551), (-2.117, -0.01777, -0.09502)], [], [(14, 4, 2, 9), (13, 0, 4, 14), (17, 16, 7, 6), (5, 17, 6, 3), (16, 15, 8, 7), (15, 14, 9, 8), (1, 10, 17, 5), (10, 11, 16, 17), (11, 12, 15, 16), (12, 13, 14, 15)])
me_plane_001.polygons.foreach_set('use_smooth', [True] * 10)
me_plane_001.materials.append(mat_material_001)
me_plane_001.use_remesh_preserve_volume = False
me_plane_001.use_remesh_preserve_attributes = False
me_plane_001.use_mirror_vertex_groups = False
me_plane_001.update()
me_cylinder_001 = bpy.data.meshes.new('Cylinder.001')
me_cylinder_001.from_pydata([(1.647, 0.9699, -1.011), (1.647, 1.296, -0.2451), (1.964, 0.8386, -1.011), (2.194, 1.069, -0.2451), (2.095, 0.5216, -1.011), (2.421, 0.5216, -0.2451), (1.964, 0.2045, -1.011), (2.194, -0.0262, -0.2451), (1.647, 0.07322, -1.011), (1.647, -0.2531, -0.2451), (1.33, 0.2045, -1.011), (1.099, -0.0262, -0.2451), (1.198, 0.5216, -1.011), (0.872, 0.5216, -0.2451), (1.33, 0.8386, -1.011), (1.099, 1.069, -0.2451), (1.647, 1.052, -0.8194), (1.647, 1.267, -0.6852), (1.647, 1.349, -0.4938), (2.232, 1.107, -0.4938), (2.174, 1.049, -0.6852), (2.021, 0.8963, -0.8194), (2.474, 0.5216, -0.4938), (2.392, 0.5216, -0.6852), (2.177, 0.5216, -0.8194), (2.232, -0.06342, -0.4938), (2.174, -0.005737, -0.6852), (2.021, 0.1469, -0.8194), (1.647, -0.3057, -0.4938), (1.647, -0.2242, -0.6852), (1.647, -0.008361, -0.8194), (1.062, -0.06342, -0.4938), (1.119, -0.005737, -0.6852), (1.272, 0.1469, -0.8194), (0.8194, 0.5216, -0.4938), (0.9009, 0.5216, -0.6852), (1.117, 0.5216, -0.8194), (1.062, 1.107, -0.4938), (1.119, 1.049, -0.6852), (1.272, 0.8963, -0.8194)], [], [(18, 1, 3, 19), (19, 3, 5, 22), (22, 5, 7, 25), (25, 7, 9, 28), (28, 9, 11, 31), (31, 11, 13, 34), (3, 1, 15, 13, 11, 9, 7, 5), (37, 15, 1, 18), (34, 13, 15, 37), (0, 2, 4, 6, 8, 10, 12, 14), (0, 16, 21, 2), (16, 17, 20, 21), (17, 18, 19, 20), (2, 21, 24, 4), (21, 20, 23, 24), (20, 19, 22, 23), (4, 24, 27, 6), (24, 23, 26, 27), (23, 22, 25, 26), (6, 27, 30, 8), (27, 26, 29, 30), (26, 25, 28, 29), (8, 30, 33, 10), (30, 29, 32, 33), (29, 28, 31, 32), (10, 33, 36, 12), (33, 32, 35, 36), (32, 31, 34, 35), (14, 39, 16, 0), (39, 38, 17, 16), (38, 37, 18, 17), (12, 36, 39, 14), (36, 35, 38, 39), (35, 34, 37, 38)])
me_cylinder_001.polygons.foreach_set('use_smooth', [True] * 34)
me_cylinder_001.materials.append(mat_material_002)
me_cylinder_001.use_remesh_preserve_volume = False
me_cylinder_001.use_remesh_preserve_attributes = False
me_cylinder_001.use_mirror_vertex_groups = False
me_cylinder_001.update()
me_plane = bpy.data.meshes.new('Plane')
me_plane.from_pydata([(0.5133, -0.6255, -0.04533), (-0.7254, -0.6232, 0.0), (0.5069, 0.6166, -0.0951), (-0.7254, 0.6213, 0.0), (1.864, -0.02706, -0.4316), (-3.145, -0.005729, 0.0), (-0.4765, 0.6213, 0.0), (-0.2276, 0.6213, 0.0), (0.02135, 0.6213, 0.0), (0.2703, 0.6213, 0.0), (-0.4765, -0.6232, 0.0), (-0.2276, -0.6232, 0.0), (0.02135, -0.6232, 0.0), (0.2703, -0.6232, 0.0), (0.9343, 0.004869, 0.2144), (-0.07861, 0.004869, 0.2144), (-1.092, 0.004869, 0.2144), (-2.105, 0.004869, 0.2144)], [], [(14, 4, 2, 9), (13, 0, 4, 14), (17, 16, 7, 6), (5, 17, 6, 3), (16, 15, 8, 7), (15, 14, 9, 8), (1, 10, 17, 5), (10, 11, 16, 17), (11, 12, 15, 16), (12, 13, 14, 15)])
me_plane.polygons.foreach_set('use_smooth', [True] * 10)
me_plane.materials.append(mat_material_001)
me_plane.use_remesh_preserve_volume = False
me_plane.use_remesh_preserve_attributes = False
me_plane.use_mirror_vertex_groups = False
me_plane.update()
me_cylinder = bpy.data.meshes.new('Cylinder')
me_cylinder.from_pydata([(3.913, 1.534, 9.085), (4.69, 1.505, 9.101), (4.838, 1.113, 9.059), (4.307, 1.679, 9.112), (4.663, 0.7324, 9.01), (4.268, 0.5875, 8.983), (3.886, 0.7623, 8.994), (3.738, 1.154, 9.036), (4.662, 0.8202, 8.469), (4.697, 0.864, 7.97), (4.662, 0.8557, 7.471), (4.673, 0.8501, 6.959), (4.665, 0.8877, 6.45), (4.664, 0.8677, 5.908), (4.708, 0.8076, 5.419), (4.76, 0.7858, 4.804), (4.826, 1.177, 8.515), (4.867, 1.235, 8.017), (4.803, 1.196, 7.47), (4.816, 1.196, 6.958), (4.798, 1.217, 6.433), (4.795, 1.191, 5.891), (4.853, 1.168, 5.4), (4.93, 1.196, 4.804), (3.932, 0.8484, 8.455), (3.939, 0.8928, 7.954), (3.982, 0.8564, 7.476), (3.984, 0.8904, 6.979), (4.007, 0.882, 6.454), (4.02, 0.8625, 5.913), (3.985, 0.8368, 5.405), (3.941, 0.7876, 4.807), (3.958, 1.572, 8.541), (3.965, 1.646, 8.043), (3.982, 1.536, 7.476), (3.978, 1.58, 6.946), (4.001, 1.538, 6.422), (4.014, 1.506, 5.882), (3.985, 1.555, 5.405), (3.941, 1.605, 4.807), (4.35, 1.775, 4.806), (4.34, 1.671, 5.379), (4.334, 1.642, 5.873), (4.328, 1.678, 6.413), (4.322, 1.727, 6.936), (4.321, 1.677, 7.474), (4.35, 1.787, 8.07), (4.328, 1.709, 8.566), (4.688, 1.546, 8.555), (4.723, 1.617, 8.059), (4.662, 1.536, 7.471), (4.673, 1.542, 6.959), (4.659, 1.545, 6.418), (4.658, 1.512, 5.876), (4.701, 1.525, 5.384), (4.76, 1.606, 4.804), (4.292, 0.6842, 8.445), (4.312, 0.7225, 7.944), (4.321, 0.7152, 7.474), (4.331, 0.7502, 6.984), (4.337, 0.7488, 6.459), (4.343, 0.7318, 5.917), (4.35, 0.6557, 5.428), (4.35, 0.6172, 4.806), (3.795, 1.216, 8.495), (3.795, 1.275, 7.996), (3.841, 1.196, 7.477), (3.838, 1.234, 6.963), (3.868, 1.209, 6.439), (3.883, 1.183, 5.898), (3.836, 1.196, 5.406), (3.773, 1.196, 4.808), (4.315, 1.766, 9.007), (4.718, 0.6918, 8.891), (4.916, 1.123, 8.947), (3.837, 0.7256, 8.873), (3.868, 1.601, 8.976), (4.749, 1.568, 8.995), (4.271, 0.5274, 8.861), (3.67, 1.17, 8.92), (3.87, 1.163, 5.489), (4.348, 0.695, 5.508), (4.674, 1.504, 5.466), (4.339, 1.639, 5.462), (4.347, 1.767, 8.08), (4.707, 1.603, 8.068), (4.311, 0.7404, 7.958), (3.813, 1.273, 8.009), (4.333, 1.603, 5.964), (4.626, 1.485, 5.967), (4.341, 0.7792, 6.004), (3.924, 1.188, 5.989), (4.014, 1.527, 6.475), (4.02, 0.8987, 6.505), (4.776, 1.22, 6.482), (4.649, 0.9043, 6.498), (4.349, 1.804, 4.981), (4.778, 1.625, 4.98), (4.349, 0.5886, 4.981), (3.741, 1.196, 4.982), (3.971, 0.881, 8.506), (4.767, 1.174, 8.557), (4.621, 0.8566, 8.516), (4.324, 1.648, 8.603), (3.886, 1.212, 6.491), (4.335, 0.7714, 6.508), (4.643, 1.533, 6.468), (4.327, 1.66, 6.465), (3.848, 1.209, 8.542), (4.291, 0.7351, 8.495), (4.644, 1.502, 8.593), (3.994, 1.526, 8.582), (4.682, 0.8769, 7.983), (4.846, 1.234, 8.028), (3.951, 0.9045, 7.969), (3.977, 1.63, 8.055), (3.871, 1.196, 7.543), (4.32, 0.747, 7.539), (4.638, 1.514, 7.535), (4.32, 1.645, 7.539), (4.006, 1.498, 5.472), (4.012, 0.8302, 5.504), (4.816, 1.171, 5.481), (4.681, 0.8364, 5.498), (4.001, 1.521, 7.01), (4.001, 0.871, 7.01), (4.786, 1.196, 7.003), (4.651, 0.871, 7.004), (4.638, 0.8784, 7.535), (4.769, 1.196, 7.534), (4.003, 0.8786, 7.542), (4.003, 1.514, 7.542), (4.632, 0.9025, 5.995), (4.75, 1.195, 5.979), (4.048, 0.8973, 6.002), (4.043, 1.48, 5.974), (3.866, 1.196, 7.012), (4.326, 0.7364, 7.007), (4.651, 1.521, 7.004), (4.326, 1.656, 7.007), (3.919, 1.626, 4.982), (3.919, 0.7662, 4.982), (4.956, 1.196, 4.979), (4.778, 0.7669, 4.98)], [], [(78, 5, 6, 75), (77, 1, 2, 74), (72, 3, 1, 77), (74, 2, 4, 73), (73, 4, 5, 78), (75, 6, 7, 79), (5, 4, 2, 1, 3, 0, 7, 6), (76, 0, 3, 72), (79, 7, 0, 76), (98, 62, 30, 141), (81, 61, 29, 121), (90, 60, 28, 134), (105, 59, 27, 93), (137, 58, 26, 125), (117, 57, 25, 130), (86, 56, 24, 114), (97, 54, 22, 142), (82, 53, 21, 122), (89, 52, 20, 133), (106, 51, 19, 94), (138, 50, 18, 126), (118, 49, 17, 129), (85, 48, 16, 113), (96, 41, 54, 97), (83, 42, 53, 82), (88, 43, 52, 89), (107, 44, 51, 106), (139, 45, 50, 138), (119, 46, 49, 118), (84, 47, 48, 85), (142, 22, 14, 143), (122, 21, 13, 123), (133, 20, 12, 132), (94, 19, 11, 95), (126, 18, 10, 127), (129, 17, 9, 128), (113, 16, 8, 112), (143, 14, 62, 98), (123, 13, 61, 81), (132, 12, 60, 90), (95, 11, 59, 105), (127, 10, 58, 137), (128, 9, 57, 117), (112, 8, 56, 86), (141, 30, 70, 99), (121, 29, 69, 80), (134, 28, 68, 91), (93, 27, 67, 104), (125, 26, 66, 136), (130, 25, 65, 116), (114, 24, 64, 87), (140, 38, 41, 96), (120, 37, 42, 83), (135, 36, 43, 88), (92, 35, 44, 107), (124, 34, 45, 139), (131, 33, 46, 119), (115, 32, 47, 84), (99, 70, 38, 140), (80, 69, 37, 120), (91, 68, 36, 135), (104, 67, 35, 92), (136, 66, 34, 124), (116, 65, 33, 131), (87, 64, 32, 115), (109, 78, 75, 100), (110, 77, 74, 101), (103, 72, 77, 110), (101, 74, 73, 102), (102, 73, 78, 109), (100, 75, 79, 108), (111, 76, 72, 103), (108, 79, 76, 111), (8, 102, 109, 56), (17, 113, 112, 9), (57, 86, 114, 25), (60, 105, 93, 28), (64, 108, 111, 32), (33, 115, 84, 46), (32, 111, 103, 47), (56, 109, 100, 24), (25, 114, 87, 65), (48, 110, 101, 16), (65, 87, 115, 33), (16, 101, 102, 8), (47, 103, 110, 48), (58, 117, 130, 26), (18, 129, 128, 10), (24, 100, 108, 64), (59, 137, 125, 27), (11, 127, 137, 59), (71, 99, 140, 39), (9, 112, 86, 57), (35, 124, 139, 44), (49, 85, 113, 17), (34, 131, 119, 45), (46, 84, 85, 49), (66, 116, 131, 34), (26, 130, 116, 66), (50, 118, 129, 18), (45, 119, 118, 50), (10, 128, 117, 58), (27, 125, 136, 67), (43, 107, 106, 52), (62, 81, 121, 30), (52, 106, 94, 20), (44, 139, 138, 51), (19, 126, 127, 11), (67, 136, 124, 35), (61, 90, 134, 29), (15, 143, 98, 63), (51, 138, 126, 19), (29, 134, 91, 69), (42, 88, 89, 53), (68, 104, 92, 36), (20, 94, 95, 12), (28, 93, 104, 68), (12, 95, 105, 60), (14, 123, 81, 62), (36, 92, 107, 43), (38, 120, 83, 41), (69, 91, 135, 37), (53, 89, 133, 21), (21, 133, 132, 13), (37, 135, 88, 42), (13, 132, 90, 61), (54, 82, 122, 22), (70, 80, 120, 38), (30, 121, 80, 70), (22, 122, 123, 14), (39, 140, 96, 40), (41, 83, 82, 54), (55, 97, 142, 23), (40, 96, 97, 55), (31, 141, 99, 71), (23, 142, 143, 15), (63, 98, 141, 31)])
me_cylinder.polygons.foreach_set('use_smooth', [True] * 137)
me_cylinder.materials.append(mat_material)
me_cylinder.use_remesh_preserve_volume = False
me_cylinder.use_remesh_preserve_attributes = False
me_cylinder.use_mirror_vertex_groups = False
me_cylinder.update()

# ---- objects
ob_plane_012 = bpy.data.objects.new('Plane.012', me_plane_013)
ob_plane_011 = bpy.data.objects.new('Plane.011', me_plane_012)
ob_plane_009 = bpy.data.objects.new('Plane.009', me_plane_011)
ob_plane_010 = bpy.data.objects.new('Plane.010', me_plane_010)
ob_plane_008 = bpy.data.objects.new('Plane.008', me_plane_008)
ob_plane_007 = bpy.data.objects.new('Plane.007', me_plane_007)
ob_plane_006 = bpy.data.objects.new('Plane.006', me_plane_006)
ob_plane_005 = bpy.data.objects.new('Plane.005', me_plane_005)
ob_plane_004 = bpy.data.objects.new('Plane.004', me_plane_004)
ob_lamp_002 = bpy.data.objects.new('Lamp.002', light_lamp_002)
ob_lamp_001 = bpy.data.objects.new('Lamp.001', light_lamp_001)
ob_plane_003 = bpy.data.objects.new('Plane.003', me_plane_003)
ob_plane_002 = bpy.data.objects.new('Plane.002', me_plane_002)
ob_plane_001 = bpy.data.objects.new('Plane.001', me_plane_001)
ob_cylinder_001 = bpy.data.objects.new('Cylinder.001', me_cylinder_001)
ob_plane = bpy.data.objects.new('Plane', me_plane)
ob_cylinder = bpy.data.objects.new('Cylinder', me_cylinder)
ob_lamp = bpy.data.objects.new('Lamp', light_lamp)
ob_camera = bpy.data.objects.new('Camera', cam_camera)

# ---- transforms, parenting, visibility, modifiers, constraints
ob_plane_012.location = (-0.4283, -0.6966, -0.2135)
ob_plane_012.rotation_euler = (-0.1385, 0.133, 0.7906)
ob_plane_012.scale = (0.2186, 0.2186, 0.2186)
ob_plane_012.lineart.crease_threshold = 0.0
ob_plane_011.location = (-0.63, 0.4244, -0.186)
ob_plane_011.scale = (0.2226, 0.2226, 0.2226)
ob_plane_011.lineart.crease_threshold = 0.0
ob_plane_009.location = (0.6262, -0.7374, -0.1556)
ob_plane_009.scale = (0.1518, 0.1518, 0.1518)
ob_plane_009.lineart.crease_threshold = 0.0
ob_plane_010.location = (0.6568, 0.4619, -0.1526)
ob_plane_010.rotation_euler = (-0.1215, -0.01434, -1.393)
ob_plane_010.scale = (0.1596, 0.1596, 0.1596)
ob_plane_010.lineart.crease_threshold = 0.0
ob_plane_008.location = (-0.00596, -0.1423, -0.2615)
ob_plane_008.lineart.crease_threshold = 0.0
ob_plane_007.location = (1.938, -2.421, 5.341)
ob_plane_007.rotation_euler = (-0.06169, -0.32, -0.7729)
ob_plane_007.scale = (0.8881, 0.8881, 0.8881)
ob_plane_007.lineart.crease_threshold = 0.0
ob_plane_006.location = (-1.906, 1.393, 5.917)
ob_plane_006.rotation_euler = (-0.2236, -0.5373, 2.359)
ob_plane_006.scale = (0.8844, 0.8844, 0.8844)
ob_plane_006.lineart.crease_threshold = 0.0
ob_plane_005.location = (-1.743, -2.695, 4.894)
ob_plane_005.rotation_euler = (3.317, -0.1468, 4.089)
ob_plane_005.scale = (0.9245, 0.9245, 0.9245)
ob_plane_005.lineart.crease_threshold = 0.0
ob_plane_004.location = (1.507, 1.589, 5.414)
ob_plane_004.rotation_euler = (-0.01355, -0.413, 0.9311)
ob_plane_004.scale = (0.8329, 0.8329, 0.8329)
ob_plane_004.lineart.crease_threshold = 0.0
ob_lamp_002.location = (-4.436, 5.445, 9.721)
ob_lamp_002.rotation_euler = (0.6503, 0.05522, 1.866)
ob_lamp_002.lock_rotations_4d = False
ob_lamp_002.empty_display_type = 'ARROWS'
ob_lamp_002.color = (0.0, 0.0, 0.0, 0.0)
ob_lamp_002.lineart.crease_threshold = 0.0
ob_lamp_001.location = (-8.744, 5.693, 10.61)
ob_lamp_001.rotation_euler = (0.6503, 0.05522, 1.866)
ob_lamp_001.lock_rotations_4d = False
ob_lamp_001.empty_display_type = 'ARROWS'
ob_lamp_001.color = (0.0, 0.0, 0.0, 0.0)
ob_lamp_001.lineart.crease_threshold = 0.0
ob_plane_003.location = (-0.4824, 1.375, 5.195)
ob_plane_003.rotation_euler = (-0.07298, -0.4252, 1.818)
ob_plane_003.scale = (0.4144, 0.4144, 0.4144)
ob_plane_003.lineart.crease_threshold = 0.0
ob_plane_002.location = (2.56, 0.3269, 5.235)
ob_plane_002.rotation_euler = (0.3177, -0.2929, 0.2518)
ob_plane_002.scale = (0.7985, 0.7985, 0.7985)
ob_plane_002.lineart.crease_threshold = 0.0
ob_plane_001.location = (0.3185, -3.271, 4.268)
ob_plane_001.rotation_euler = (3.349, 0.0697, 4.814)
ob_plane_001.scale = (0.7771, 0.7771, 0.7771)
ob_plane_001.lineart.crease_threshold = 0.0
ob_cylinder_001.location = (-1.721, -0.8279, 4.782)
ob_cylinder_001.rotation_euler = (0.2051, -0.05368, -0.09193)
ob_cylinder_001.lineart.crease_threshold = 0.0
ob_plane.location = (-2.46, -0.5995, 4.614)
ob_plane.rotation_euler = (-0.1816, -0.05495, 3.217)
ob_plane.scale = (0.5653, 0.5653, 0.5653)
ob_plane.lineart.crease_threshold = 0.0
ob_cylinder.location = (-4.004, -2.097, -5.026)
ob_cylinder.rotation_euler = (0.006062, -0.004139, 0.175)
ob_cylinder.lineart.crease_threshold = 0.0
ob_lamp.location = (4.076, 0.83, 9.568)
ob_lamp.rotation_euler = (0.6503, 0.05522, 1.866)
ob_lamp.lock_rotations_4d = False
ob_lamp.empty_display_type = 'ARROWS'
ob_lamp.color = (0.0, 0.0, 0.0, 0.0)
ob_lamp.lineart.crease_threshold = 0.0
ob_camera.location = (7.481, -6.508, 5.344)
ob_camera.rotation_euler = (1.109, 0.01082, 0.8149)
ob_camera.lock_rotations_4d = False
ob_camera.empty_display_type = 'ARROWS'
ob_camera.color = (0.0, 0.0, 0.0, 0.0)
ob_camera.display_type = 'WIRE'
ob_camera.lineart.crease_threshold = 0.0

# ---- collection membership
col_collection_1.objects.link(ob_plane_012)
col_collection_1.objects.link(ob_plane_011)
col_collection_1.objects.link(ob_plane_009)
col_collection_1.objects.link(ob_plane_010)
col_collection_1.objects.link(ob_plane_008)
col_collection_1.objects.link(ob_plane_007)
col_collection_1.objects.link(ob_plane_006)
col_collection_1.objects.link(ob_plane_005)
col_collection_1.objects.link(ob_plane_004)
col_collection_1.objects.link(ob_lamp_002)
col_collection_1.objects.link(ob_lamp_001)
col_collection_1.objects.link(ob_plane_003)
col_collection_1.objects.link(ob_plane_002)
col_collection_1.objects.link(ob_plane_001)
col_collection_1.objects.link(ob_cylinder_001)
col_collection_1.objects.link(ob_plane)
col_collection_1.objects.link(ob_cylinder)
col_collection_1.objects.link(ob_lamp)
col_collection_1.objects.link(ob_camera)

# ---- scene / render settings (as saved in the file)
scene.camera = ob_camera
scene.frame_start = 1; scene.frame_end = 250; scene.frame_set(1)
scene.render.engine = 'BLENDER_EEVEE_NEXT'
scene.render.image_settings.color_mode = 'RGB'
scene.render.image_settings.compression = 90
scene.render.resolution_percentage = 50
scene.render.dither_intensity = 0.0
scene.render.bake_margin = 2
scene.render.bake_bias = 0.0
scene.cycles.use_denoising = False
scene.cycles.samples = 10
scene.cycles.sampling_pattern = 'TABULATED_SOBOL'
scene.cycles.light_sampling_threshold = 0.0
scene.cycles.use_adaptive_sampling = False
scene.cycles.use_light_tree = False
scene.cycles.blur_glossy = 0.0
scene.cycles.volume_bounces = 1
scene.cycles.pixel_filter_type = 'GAUSSIAN'
scene.cycles.sample_clamp_indirect = 0.0
scene.view_settings.view_transform = 'Standard'
bpy.context.view_layer.update()
